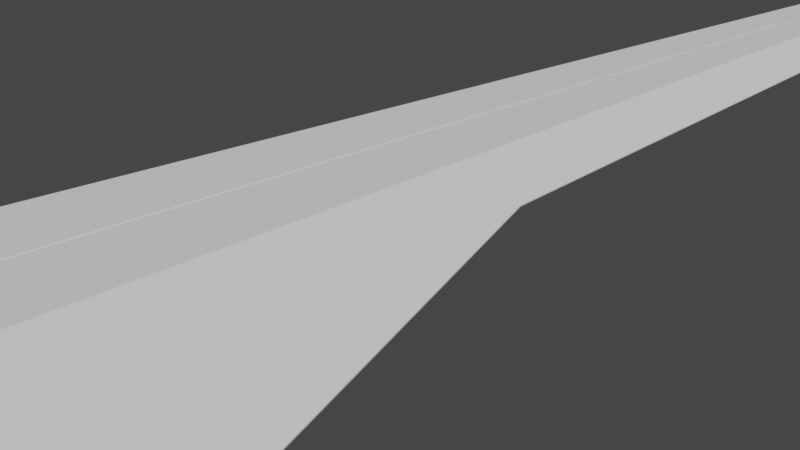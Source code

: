 # Source: ark_nova_v2_6.blend  (saved by Blender 2.80.41; exported with 4.5.12 LTS)
import bpy
from mathutils import Matrix  # noqa: F401  (used for matrix-valued properties, if any)

bpy.ops.wm.read_factory_settings(use_empty=True)
scene = bpy.context.scene
scene.name = 'Scene'

# ---- collections
col_collection = bpy.data.collections.new('Collection'); scene.collection.children.link(col_collection)

# ---- node groups
ng_auto_smooth = bpy.data.node_groups.new('Auto Smooth', 'GeometryNodeTree')
_s = ng_auto_smooth.interface.new_socket(name='Geometry', in_out='OUTPUT', socket_type='NodeSocketGeometry')
_s = ng_auto_smooth.interface.new_socket(name='Geometry', in_out='INPUT', socket_type='NodeSocketGeometry')
_s = ng_auto_smooth.interface.new_socket(name='Angle', in_out='INPUT', socket_type='NodeSocketFloat')
_s.subtype = 'ANGLE'
_s.min_value = 0.0
_s.max_value = 3.142
ng_auto_smooth.is_modifier = True
_N = ng_auto_smooth.nodes; _L = ng_auto_smooth.links
n0 = _N.new('NodeGroupOutput'); n0.name = 'Group Output'; n0.location = (480, -100)
n1 = _N.new('NodeGroupInput'); n1.name = 'Group Input'; n1.location = (-420, -300)
n2 = _N.new('NodeGroupInput'); n2.name = 'Group Input.001'; n2.location = (-60, -100)
n3 = _N.new('GeometryNodeSetShadeSmooth'); n3.name = 'Set Shade Smooth'; n3.location = (120, -100)
n3.domain = 'EDGE'
n4 = _N.new('GeometryNodeSetShadeSmooth'); n4.name = 'Set Shade Smooth.001'; n4.location = (300, -100)
n5 = _N.new('GeometryNodeInputMeshEdgeAngle'); n5.name = 'Edge Angle'; n5.location = (-420, -220)
n6 = _N.new('GeometryNodeInputEdgeSmooth'); n6.name = 'Is Edge Smooth'; n6.location = (-60, -160)
n7 = _N.new('GeometryNodeInputShadeSmooth'); n7.name = 'Is Face Smooth'; n7.location = (-240, -340)
n8 = _N.new('FunctionNodeBooleanMath'); n8.name = 'Boolean Math'; n8.location = (-60, -220)
n9 = _N.new('FunctionNodeCompare'); n9.name = 'Compare'; n9.location = (-240, -180)
n9.operation = 'LESS_EQUAL'
_L.new(n5.outputs[0], n9.inputs[0])
_L.new(n4.outputs[0], n0.inputs[0])
_L.new(n1.outputs[1], n9.inputs[1])
_L.new(n9.outputs[0], n8.inputs[0])
_L.new(n7.outputs[0], n8.inputs[1])
_L.new(n2.outputs[0], n3.inputs[0])
_L.new(n6.outputs[0], n3.inputs[1])
_L.new(n3.outputs[0], n4.inputs[0])
_L.new(n8.outputs[0], n3.inputs[2])
n0.is_active_output = True

# ---- world
world_world = bpy.data.worlds.new('World'); scene.world = world_world
world_world.use_nodes = True; world_world.node_tree.nodes.clear()
_N = world_world.node_tree.nodes; _L = world_world.node_tree.links
n0 = _N.new('ShaderNodeOutputWorld'); n0.name = 'World Output'; n0.location = (300, 300)
n1 = _N.new('ShaderNodeBackground'); n1.name = 'Background'; n1.location = (10, 300)
n1.inputs[0].default_value = (0.05088, 0.05088, 0.05088, 1.0)
_L.new(n1.outputs[0], n0.inputs[0])
n0.is_active_output = True
world_world.color = (0.05088, 0.05088, 0.05088)
world_world.use_sun_shadow = False
world_world.sun_shadow_jitter_overblur = 0.0

# ---- cameras
cam_camera = bpy.data.cameras.new('Camera')
cam_camera.clip_end = 100.0
cam_camera.ortho_scale = 7.314
cam_camera.dof.focus_distance = 0.0
cam_camera.dof.aperture_fstop = 128.0

# ---- meshes
me_plane = bpy.data.meshes.new('Plane')
me_plane.from_pydata([(0.5901, 9.65, 0.2386), (1.101, 0.03502, 0.5131), (0.0, 9.818, 0.05733), (0.0, 0.09315, 0.05733), (0.4358, 0.09315, 0.05733), (0.2981, 9.618, 0.05733)], [], [(3, 4, 5, 2), (0, 5, 4, 1)])
_uv = me_plane.uv_layers.new(name='UVMap')
_uv.uv.foreach_set('vector', [0.0, 0.0, 0.0, 0.0, 0.0, 0.0, 0.0, 0.0, 0.0, 0.0, 0.0, 0.0, 0.0, 0.0, 0.0, 0.0])
me_plane.use_remesh_preserve_volume = False
me_plane.use_remesh_preserve_attributes = False
me_plane.use_mirror_vertex_groups = False
me_plane.update()
me_plane_001 = bpy.data.meshes.new('Plane.001')
me_plane_001.from_pydata([(5.245e-06, -9.991, 1.221), (0.0, 10.03, 0.4088), (2.623e-06, 0.02015, 0.8148), (0.3674, 10.03, 0.4089), (0.7648, 0.02842, 0.8143), (3.904e-06, -4.985, 1.018), (0.9635, -4.972, 1.017), (1.201, 0.4271, 0.3944), (0.6557, 9.539, 0.1885), (2.72, -5.857, -0.4857), (2.129, -8.578, 0.2495), (1.162, -9.971, 1.22)], [], [(4, 3, 8, 7), (4, 7, 9, 6), (5, 2, 4, 6), (2, 1, 3, 4), (6, 9, 10, 11), (0, 5, 6, 11)])
_uv = me_plane_001.uv_layers.new(name='UVMap')
_uv.uv.foreach_set('vector', [0.5, 0.5035, 0.5, 5.513, 0.8991, 5.265, 1.167, 0.7012, 0.5, 0.5035, 1.167, 0.7012, 2.674, -2.217, 0.5, -2.001, 1.314e-05, -2.001, 2.712e-05, 0.5035, 0.5, 0.5035, 0.5, -2.001, 2.712e-05, 0.5035, 5.507e-05, 5.513, 0.5, 5.513, 0.5, 0.5035, 0.5, -2.001, 2.674, -2.217, 1.515, -3.496, 0.5, -4.506, -8.418e-07, -4.506, 1.314e-05, -2.001, 0.5, -2.001, 0.5, -4.506])
me_plane_001.use_remesh_preserve_volume = False
me_plane_001.use_remesh_preserve_attributes = False
me_plane_001.use_mirror_vertex_groups = False
me_plane_001.update()
me_plane_003 = bpy.data.meshes.new('Plane.003')
me_plane_003.from_pydata([(0.7869, -5.51, -0.1061), (0.4623, -6.7, 0.2977), (0.7183, -6.838, 0.9607), (0.3656, -6.842, 0.7943), (1.14, -5.505, 0.06035), (1.039, -6.693, 0.57), (0.8146, -9.367, 0.003536), (0.5479, -9.653, 0.3359), (0.4695, -9.691, 0.7386), (1.031, -9.364, 0.1054), (0.689, -9.688, 0.8421), (0.9491, -9.648, 0.5253), (1.036, -9.8, 0.5685), (0.7151, -9.857, 0.9593), (1.135, -9.463, 0.05845), (0.3624, -9.861, 0.7928), (0.4589, -9.807, 0.2962), (0.7827, -9.468, -0.108), (0.949, -9.806, 0.5252), (0.6888, -9.847, 0.842), (1.03, -9.523, 0.1054), (0.4694, -9.849, 0.7385), (0.5478, -9.811, 0.3359), (0.8144, -9.525, 0.003461)], [], [(18, 19, 10, 11), (21, 22, 7, 8), (2, 3, 15, 13), (19, 21, 8, 10), (22, 23, 6, 7), (20, 18, 11, 9), (17, 16, 1, 0), (20, 23, 17, 14), (21, 19, 13, 15), (19, 18, 12, 13), (18, 20, 14, 12), (22, 21, 15, 16), (23, 22, 16, 17), (12, 14, 4, 5), (2, 13, 12, 5), (23, 20, 9, 6), (16, 15, 3, 1), (14, 17, 0, 4), (8, 7, 11, 10), (9, 11, 7, 6), (2, 5, 1, 3), (4, 0, 1, 5)])
_uv = me_plane_003.uv_layers.new(name='UVMap')
_uv.uv.foreach_set('vector', [0.6955, 0.4997, 0.5605, 0.9034, 0.5605, 0.9034, 0.6955, 0.4997, 0.5605, 0.9034, 0.6955, 0.4997, 0.6955, 0.4997, 0.5605, 0.9034, 0.9999, 1.0, 1.0, 0.9858, 1.0, 1.0, 1.0, 1.0, 0.5605, 0.9034, 0.5605, 0.9034, 0.5605, 0.9034, 0.5605, 0.9034, 0.6955, 0.4997, 0.5569, 0.08669, 0.5569, 0.08669, 0.6955, 0.4997, 0.557, 0.08669, 0.6955, 0.4997, 0.6955, 0.4997, 0.557, 0.08669, 1.0, 0.0, 1.0, 0.5, 1.0, 0.5, 1.0, -0.391, 0.557, 0.08669, 0.5569, 0.08669, 1.0, 0.0, 1.0, 0.0, 0.5605, 0.9034, 0.5605, 0.9034, 1.0, 1.0, 1.0, 1.0, 0.5605, 0.9034, 0.6955, 0.4997, 1.0, 0.5, 1.0, 1.0, 0.6955, 0.4997, 0.557, 0.08669, 1.0, 0.0, 1.0, 0.5, 0.6955, 0.4997, 0.5605, 0.9034, 1.0, 1.0, 1.0, 0.5, 0.5569, 0.08669, 0.6955, 0.4997, 1.0, 0.5, 1.0, 0.0, 1.0, 0.5, 1.0, 0.0, 1.0, -0.391, 1.0, 0.5, 0.9999, 1.0, 1.0, 1.0, 1.0, 0.5, 1.0, 0.5, 0.5569, 0.08669, 0.557, 0.08669, 0.557, 0.08669, 0.5569, 0.08669, 1.0, 0.5, 1.0, 1.0, 1.0, 0.9858, 1.0, 0.5, 1.0, 0.0, 1.0, 0.0, 1.0, -0.391, 1.0, -0.391, 0.5605, 0.9034, 0.6955, 0.4997, 0.6955, 0.4997, 0.5605, 0.9034, 0.557, 0.08669, 0.6955, 0.4997, 0.6955, 0.4997, 0.5569, 0.08669, 0.9999, 1.0, 1.0, 0.5, 1.0, 0.5, 1.0, 0.9858, 1.0, -0.391, 1.0, -0.391, 1.0, 0.5, 1.0, 0.5])
me_plane_003.use_remesh_preserve_volume = False
me_plane_003.use_remesh_preserve_attributes = False
me_plane_003.use_mirror_vertex_groups = False
me_plane_003.update()
me_plane_004 = bpy.data.meshes.new('Plane.004')
me_plane_004.from_pydata([(2.623e-06, 0.02015, 0.8148), (0.7648, 0.02842, 0.8143), (3.904e-06, -4.985, 1.018), (0.9635, -4.972, 1.017), (1.147, -9.586, 1.204), (1.101, 0.03502, 0.5131), (1.524, -5.254, 0.5372), (5.134e-06, -9.577, 1.204), (1.497, -7.014, 0.6954), (1.408, -2.132, 0.4038), (0.4358, 0.09315, 0.05733), (0.4072, -5.853, -0.1124), (0.0, -1.528, -0.1847), (0.0, 0.09315, 0.05733), (0.4355, -1.528, -0.1847), (0.33, -8.038, 0.05637), (0.0, -5.853, -0.1124), (0.0, -8.038, 0.05637), (0.33, -9.77, 0.4599), (0.0, -9.77, 0.4599)], [], [(3, 4, 8, 6), (2, 3, 1, 0), (1, 3, 6, 9, 5), (4, 3, 2, 7), (10, 14, 12, 13), (14, 10, 5, 9), (15, 11, 6, 8), (12, 14, 11, 16), (9, 6, 11, 14), (16, 11, 15, 17), (17, 15, 18, 19), (15, 8, 18), (4, 18, 8), (18, 4, 7, 19)])
_uv = me_plane_004.uv_layers.new(name='UVMap')
_uv.uv.foreach_set('vector', [0.5, -2.001, 0.3222, -4.497, 1.033, -2.94, 1.194, -2.07, 1.314e-05, -2.001, 0.5, -2.001, 0.5, 0.5035, 2.712e-05, 0.5035, 0.5, 0.5035, 0.5, -2.001, 1.194, -2.069, 1.238, -0.5268, 0.9752, 0.6444, 0.3222, -4.497, 0.5, -2.001, 1.314e-05, -2.001, -1.889e-05, -3.319, 0.0, 0.0, -0.1405, -1.566, 0.0, 0.0, 0.0, 0.0, -0.1405, -1.566, 0.0, 0.0, 0.9752, 0.6444, 1.238, -0.5268, -0.6006, -4.76, -0.3364, -3.635, 1.194, -2.069, 1.033, -2.94, 0.0, 0.0, -0.1405, -1.566, -0.3364, -3.635, 0.0, 0.0, 1.238, -0.5268, 1.194, -2.069, -0.3364, -3.635, -0.1405, -1.566, 0.0, 0.0, -0.3364, -3.635, -0.6006, -4.76, 0.0, 0.0, 0.0, 0.0, -0.6006, -4.76, -0.6006, -4.76, 0.0, 0.0, -0.6006, -4.76, 1.033, -2.94, -0.6006, -4.76, 0.3222, -4.497, -0.6006, -4.76, 1.033, -2.94, -0.6006, -4.76, 0.3222, -4.497, -1.889e-05, -3.319, 0.0, 0.0])
me_plane_004.use_remesh_preserve_volume = False
me_plane_004.use_remesh_preserve_attributes = False
me_plane_004.use_mirror_vertex_groups = False
me_plane_004.update()

# ---- objects
ob_camera = bpy.data.objects.new('Camera', cam_camera)
ob_armor_bottom = bpy.data.objects.new('Armor Bottom', me_plane)
ob_armor_top = bpy.data.objects.new('Armor Top', me_plane_001)
ob_armor_top_002 = bpy.data.objects.new('Armor Top.002', me_plane_003)
ob_armor_top_001 = bpy.data.objects.new('Armor Top.001', me_plane_004)

# ---- transforms, parenting, visibility, modifiers, constraints
ob_camera.location = (7.359, -6.926, 4.958)
ob_camera.rotation_euler = (1.109, 0.0, 0.8149)
ob_camera.lock_rotations_4d = False
ob_camera.empty_display_type = 'ARROWS'
ob_camera.color = (0.0, 0.0, 0.0, 0.0)
ob_camera.display_type = 'WIRE'
ob_camera.lineart.crease_threshold = 0.0
ob_armor_bottom.location = (0.0, 0.0, 0.0)
ob_armor_bottom.lineart.crease_threshold = 0.0
_m = ob_armor_bottom.modifiers.new('Mirror', 'MIRROR')
_m.use_mirror_merge = False
_m = ob_armor_bottom.modifiers.new('Solidify', 'SOLIDIFY')
_m.thickness = 0.05
_m.use_even_offset = True
_m.nonmanifold_thickness_mode = 'FIXED'
_m.nonmanifold_merge_threshold = 0.0003
_m = ob_armor_bottom.modifiers.new('Bevel', 'BEVEL')
_m.width = 0.01
_m.width_pct = 0.01
_m.limit_method = 'NONE'
ob_armor_top.location = (0.0, 0.0, 0.0)
ob_armor_top.lineart.crease_threshold = 0.0
_m = ob_armor_top.modifiers.new('Mirror', 'MIRROR')
_m.use_mirror_merge = False
_m = ob_armor_top.modifiers.new('Solidify', 'SOLIDIFY')
_m.thickness = 0.05
_m.nonmanifold_thickness_mode = 'FIXED'
_m.nonmanifold_merge_threshold = 0.0003
_m = ob_armor_top.modifiers.new('Bevel', 'BEVEL')
_m.width = 0.01
_m.width_pct = 0.01
_m.limit_method = 'NONE'
ob_armor_top_002.location = (0.0, 0.0, 0.0)
ob_armor_top_002.lineart.crease_threshold = 0.0
_m = ob_armor_top_002.modifiers.new('Mirror', 'MIRROR')
_m.use_mirror_merge = False
_m = ob_armor_top_002.modifiers.new('Bevel', 'BEVEL')
_m.width = 0.01
_m.width_pct = 0.01
_m.limit_method = 'NONE'
_m = ob_armor_top_002.modifiers.new('Auto Smooth', 'NODES')
_m.node_group = ng_auto_smooth
_gi = [s.identifier for s in ng_auto_smooth.interface.items_tree if s.item_type == 'SOCKET' and s.in_out == 'INPUT']
_m[_gi[1]] = 0.5236  # Angle
ob_armor_top_001.location = (0.0, 0.0, 0.0)
ob_armor_top_001.lineart.crease_threshold = 0.0
_m = ob_armor_top_001.modifiers.new('Mirror', 'MIRROR')
_m.use_mirror_merge = False
_m = ob_armor_top_001.modifiers.new('Bevel', 'BEVEL')
_m.width = 0.01
_m.width_pct = 0.01
_m.limit_method = 'NONE'

# ---- collection membership
col_collection.objects.link(ob_camera)
col_collection.objects.link(ob_armor_bottom)
col_collection.objects.link(ob_armor_top)
col_collection.objects.link(ob_armor_top_002)
col_collection.objects.link(ob_armor_top_001)

# ---- scene / render settings (as saved in the file)
scene.camera = ob_camera
scene.frame_start = 1; scene.frame_end = 250; scene.frame_set(0)
scene.render.engine = 'BLENDER_EEVEE_NEXT'
scene.render.motion_blur_shutter = 1.0
scene.cycles.use_denoising = False
scene.cycles.samples = 128
scene.cycles.sampling_pattern = 'TABULATED_SOBOL'
scene.cycles.use_adaptive_sampling = False
scene.cycles.use_light_tree = False
scene.view_settings.view_transform = 'Filmic'
bpy.context.view_layer.update()

# ---- added for rendering (the .blend has no usable light): sun
light_auto_sun = bpy.data.lights.new('AutoSun', 'SUN')
light_auto_sun.energy = 3.0
light_auto_sun.angle = 0.0523599
ob_auto_sun = bpy.data.objects.new('AutoSun', light_auto_sun)
scene.collection.objects.link(ob_auto_sun)
ob_auto_sun.rotation_euler = (0.872665, 0.174533, 0.523599)
bpy.context.view_layer.update()
